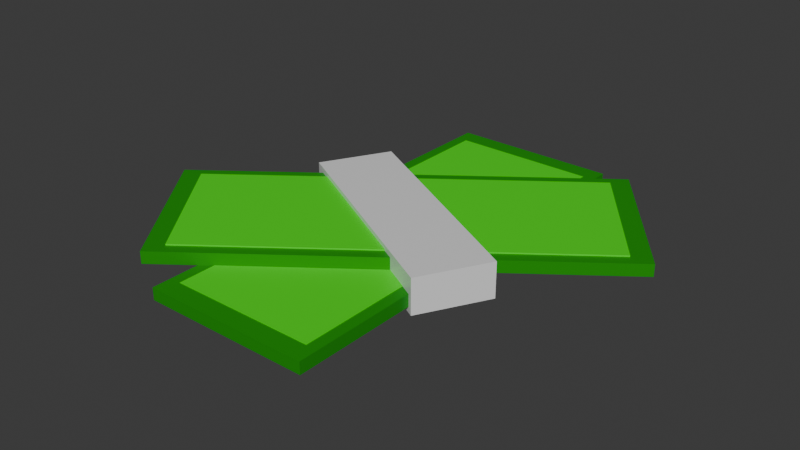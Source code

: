 # Source: money.blend  (saved by Blender 4.4.30; exported with 4.5.12 LTS)
import bpy
from mathutils import Matrix  # noqa: F401  (used for matrix-valued properties, if any)

bpy.ops.wm.read_factory_settings(use_empty=True)
scene = bpy.context.scene
scene.name = 'Scene'

# ---- collections
col_collection = bpy.data.collections.new('Collection'); scene.collection.children.link(col_collection)

# ---- materials (node trees are filled in below, after node groups)
mat_material_001 = bpy.data.materials.new('Material.001')
mat_material_002 = bpy.data.materials.new('Material.002')
mat_material_003 = bpy.data.materials.new('Material.003')

# ---- material node trees
mat_material_001.use_nodes = True; mat_material_001.node_tree.nodes.clear()
_N = mat_material_001.node_tree.nodes; _L = mat_material_001.node_tree.links
n0 = _N.new('ShaderNodeBsdfPrincipled'); n0.name = 'Principled BSDF'; n0.location = (10, 300)
n0.inputs[0].default_value = (0.004649, 0.2838, 0.0, 1.0)
n1 = _N.new('ShaderNodeOutputMaterial'); n1.name = 'Material Output'; n1.location = (300, 300)
_L.new(n0.outputs[0], n1.inputs[0])
n1.is_active_output = True
mat_material_002.use_nodes = True; mat_material_002.node_tree.nodes.clear()
_N = mat_material_002.node_tree.nodes; _L = mat_material_002.node_tree.links
n0 = _N.new('ShaderNodeBsdfPrincipled'); n0.name = 'Principled BSDF'; n0.location = (10, 300)
n0.inputs[0].default_value = (0.04136, 0.8005, 0.0, 1.0)
n1 = _N.new('ShaderNodeOutputMaterial'); n1.name = 'Material Output'; n1.location = (300, 300)
_L.new(n0.outputs[0], n1.inputs[0])
n1.is_active_output = True
mat_material_003.use_nodes = True; mat_material_003.node_tree.nodes.clear()
_N = mat_material_003.node_tree.nodes; _L = mat_material_003.node_tree.links
n0 = _N.new('ShaderNodeBsdfPrincipled'); n0.name = 'Principled BSDF'; n0.location = (10, 300)
n0.inputs[2].default_value = 0.1955
n1 = _N.new('ShaderNodeOutputMaterial'); n1.name = 'Material Output'; n1.location = (300, 300)
_L.new(n0.outputs[0], n1.inputs[0])
n1.is_active_output = True

# ---- world
world_world = bpy.data.worlds.new('World'); scene.world = world_world
world_world.use_nodes = True; world_world.node_tree.nodes.clear()
_N = world_world.node_tree.nodes; _L = world_world.node_tree.links
n0 = _N.new('ShaderNodeOutputWorld'); n0.name = 'World Output'; n0.location = (300, 300)
n1 = _N.new('ShaderNodeBackground'); n1.name = 'Background'; n1.location = (10, 300)
n1.inputs[0].default_value = (0.05088, 0.05088, 0.05088, 1.0)
_L.new(n1.outputs[0], n0.inputs[0])
n0.is_active_output = True
world_world.color = (0.05088, 0.05088, 0.05088)
world_world.sun_shadow_jitter_overblur = 0.0

# ---- meshes
me_plane = bpy.data.meshes.new('Plane')
me_plane.from_pydata([(-0.09582, -0.2465, 0.0), (0.09582, -0.2465, 0.0), (-0.09582, 0.2465, 0.0), (0.09582, 0.2465, 0.0), (-0.09582, -0.2465, 0.01387), (0.09582, -0.2465, 0.01387), (-0.09582, 0.2465, 0.01387), (0.09582, 0.2465, 0.01387)], [], [(0, 2, 3, 1), (4, 5, 7, 6), (1, 3, 7, 5), (2, 0, 4, 6), (3, 2, 6, 7), (0, 1, 5, 4)])
_uv = me_plane.uv_layers.new(name='UVMap')
_uv.uv.foreach_set('vector', [0.0, 0.0, 0.0, 1.0, 1.0, 1.0, 1.0, 0.0, 0.0, 0.0, 1.0, 0.0, 1.0, 1.0, 0.0, 1.0, 1.0, 0.0, 1.0, 1.0, 1.0, 1.0, 1.0, 0.0, 0.0, 1.0, 0.0, 0.0, 0.0, 0.0, 0.0, 1.0, 1.0, 1.0, 0.0, 1.0, 0.0, 1.0, 1.0, 1.0, 0.0, 0.0, 1.0, 0.0, 1.0, 0.0, 0.0, 0.0])
me_plane.materials.append(mat_material_001)
me_plane.update()
me_plane_001 = bpy.data.meshes.new('Plane.001')
me_plane_001.from_pydata([(-0.09582, -0.2465, 0.0), (0.09582, -0.2465, 0.0), (-0.09582, 0.2465, 0.0), (0.09582, 0.2465, 0.0), (-0.09582, -0.2465, 0.01387), (0.09582, -0.2465, 0.01387), (-0.09582, 0.2465, 0.01387), (0.09582, 0.2465, 0.01387)], [], [(0, 2, 3, 1), (4, 5, 7, 6), (1, 3, 7, 5), (2, 0, 4, 6), (3, 2, 6, 7), (0, 1, 5, 4)])
_uv = me_plane_001.uv_layers.new(name='UVMap')
_uv.uv.foreach_set('vector', [0.0, 0.0, 0.0, 1.0, 1.0, 1.0, 1.0, 0.0, 0.0, 0.0, 1.0, 0.0, 1.0, 1.0, 0.0, 1.0, 1.0, 0.0, 1.0, 1.0, 1.0, 1.0, 1.0, 0.0, 0.0, 1.0, 0.0, 0.0, 0.0, 0.0, 0.0, 1.0, 1.0, 1.0, 0.0, 1.0, 0.0, 1.0, 1.0, 1.0, 0.0, 0.0, 1.0, 0.0, 1.0, 0.0, 0.0, 0.0])
me_plane_001.materials.append(mat_material_001)
me_plane_001.update()
me_plane_002 = bpy.data.meshes.new('Plane.002')
me_plane_002.from_pydata([(-0.08266, -0.2247, 0.0), (0.08266, -0.2247, 0.0), (-0.08266, 0.2247, 0.0), (0.08266, 0.2247, 0.0), (-0.08266, -0.2247, 0.01476), (0.08266, -0.2247, 0.01476), (-0.08266, 0.2247, 0.01476), (0.08266, 0.2247, 0.01476)], [], [(0, 2, 3, 1), (4, 5, 7, 6), (1, 3, 7, 5), (2, 0, 4, 6), (3, 2, 6, 7), (0, 1, 5, 4)])
_uv = me_plane_002.uv_layers.new(name='UVMap')
_uv.uv.foreach_set('vector', [0.0, 0.0, 0.0, 1.0, 1.0, 1.0, 1.0, 0.0, 0.0, 0.0, 1.0, 0.0, 1.0, 1.0, 0.0, 1.0, 1.0, 0.0, 1.0, 1.0, 1.0, 1.0, 1.0, 0.0, 0.0, 1.0, 0.0, 0.0, 0.0, 0.0, 0.0, 1.0, 1.0, 1.0, 0.0, 1.0, 0.0, 1.0, 1.0, 1.0, 0.0, 0.0, 1.0, 0.0, 1.0, 0.0, 0.0, 0.0])
me_plane_002.materials.append(mat_material_002)
me_plane_002.update()
me_plane_003 = bpy.data.meshes.new('Plane.003')
me_plane_003.from_pydata([(-0.08266, -0.2247, 0.0), (0.08266, -0.2247, 0.0), (-0.08266, 0.2247, 0.0), (0.08266, 0.2247, 0.0), (-0.08266, -0.2247, 0.01658), (0.08266, -0.2247, 0.01658), (-0.08266, 0.2247, 0.01658), (0.08266, 0.2247, 0.01658)], [], [(0, 2, 3, 1), (4, 5, 7, 6), (1, 3, 7, 5), (2, 0, 4, 6), (3, 2, 6, 7), (0, 1, 5, 4)])
_uv = me_plane_003.uv_layers.new(name='UVMap')
_uv.uv.foreach_set('vector', [0.0, 0.0, 0.0, 1.0, 1.0, 1.0, 1.0, 0.0, 0.0, 0.0, 1.0, 0.0, 1.0, 1.0, 0.0, 1.0, 1.0, 0.0, 1.0, 1.0, 1.0, 1.0, 1.0, 0.0, 0.0, 1.0, 0.0, 0.0, 0.0, 0.0, 0.0, 1.0, 1.0, 1.0, 0.0, 1.0, 0.0, 1.0, 1.0, 1.0, 0.0, 0.0, 1.0, 0.0, 1.0, 0.0, 0.0, 0.0])
me_plane_003.materials.append(mat_material_002)
me_plane_003.update()
me_plane_004 = bpy.data.meshes.new('Plane.004')
me_plane_004.from_pydata([(0.1394, 0.04336, 0.0), (-0.1394, 0.04336, 0.0), (0.1394, -0.04336, 0.0), (-0.1394, -0.04336, 0.0), (0.1394, 0.04336, 0.04051), (-0.1394, 0.04336, 0.04051), (0.1394, -0.04336, 0.04051), (-0.1394, -0.04336, 0.04051)], [], [(0, 2, 3, 1), (4, 5, 7, 6), (3, 2, 6, 7), (0, 1, 5, 4), (1, 3, 7, 5), (2, 0, 4, 6)])
_uv = me_plane_004.uv_layers.new(name='UVMap')
_uv.uv.foreach_set('vector', [0.0, 0.0, 0.0, 1.0, 1.0, 1.0, 1.0, 0.0, 0.0, 0.0, 1.0, 0.0, 1.0, 1.0, 0.0, 1.0, 1.0, 1.0, 0.0, 1.0, 0.0, 1.0, 1.0, 1.0, 0.0, 0.0, 1.0, 0.0, 1.0, 0.0, 0.0, 0.0, 1.0, 0.0, 1.0, 1.0, 1.0, 1.0, 1.0, 0.0, 0.0, 1.0, 0.0, 0.0, 0.0, 0.0, 0.0, 1.0])
me_plane_004.materials.append(mat_material_003)
me_plane_004.update()

# ---- objects
ob_plane = bpy.data.objects.new('Plane', me_plane)
ob_plane_001 = bpy.data.objects.new('Plane.001', me_plane_001)
ob_plane_002 = bpy.data.objects.new('Plane.002', me_plane_002)
ob_plane_003 = bpy.data.objects.new('Plane.003', me_plane_003)
ob_plane_004 = bpy.data.objects.new('Plane.004', me_plane_004)

# ---- transforms, parenting, visibility, modifiers, constraints
ob_plane.location = (0.0, 0.0, 0.0)
ob_plane_001.location = (0.0, 0.0, 0.01387)
ob_plane_001.rotation_euler = (0.0, -0.0, -0.9281)
ob_plane_002.location = (0.0, 0.0, -0.0004464)
ob_plane_003.location = (0.0, 0.0, 0.01282)
ob_plane_003.rotation_euler = (0.0, -0.0, -0.9281)
ob_plane_004.location = (0.0, 0.0, -0.006435)
ob_plane_004.rotation_euler = (0.0, -0.0, -0.5057)

# ---- collection membership
col_collection.objects.link(ob_plane)
col_collection.objects.link(ob_plane_001)
col_collection.objects.link(ob_plane_002)
col_collection.objects.link(ob_plane_003)
col_collection.objects.link(ob_plane_004)

# ---- scene / render settings (as saved in the file)
scene.frame_start = 1; scene.frame_end = 250; scene.frame_set(1)
scene.render.engine = 'BLENDER_EEVEE_NEXT'
bpy.context.view_layer.update()

# ---- added for rendering (the .blend has no active camera and no usable light): camera, sun
cam_auto = bpy.data.cameras.new('AutoCamera')
cam_auto.lens = 50.0
cam_auto.sensor_width = 36.0
cam_auto.clip_end = 1000.0
ob_auto_camera = bpy.data.objects.new('AutoCamera', cam_auto)
scene.collection.objects.link(ob_auto_camera)
ob_auto_camera.location = (0.656932, -0.788318, 0.539367)
ob_auto_camera.rotation_euler = (1.09748, -7.21219e-08, 0.694738)
scene.camera = ob_auto_camera
light_auto_sun = bpy.data.lights.new('AutoSun', 'SUN')
light_auto_sun.energy = 3.0
light_auto_sun.angle = 0.0523599
ob_auto_sun = bpy.data.objects.new('AutoSun', light_auto_sun)
scene.collection.objects.link(ob_auto_sun)
ob_auto_sun.rotation_euler = (0.872665, 0.174533, 0.523599)
bpy.context.view_layer.update()
